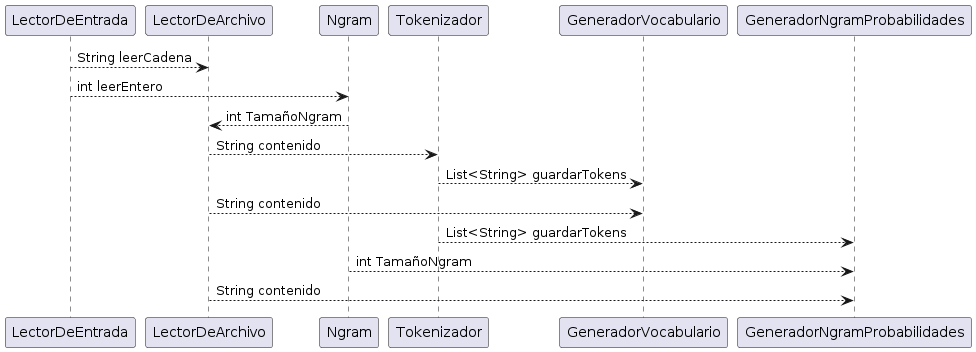

The diagram above was rendered by PlantUML. Its source (embedded in the PNG):
@startuml
LectorDeEntrada --> LectorDeArchivo: String leerCadena

LectorDeEntrada --> Ngram: int leerEntero
Ngram --> LectorDeArchivo: int TamañoNgram
LectorDeArchivo --> Tokenizador: String contenido
GeneradorVocabulario <-- Tokenizador: List<String> guardarTokens
GeneradorVocabulario <-- LectorDeArchivo: String contenido
GeneradorNgramProbabilidades <-- Tokenizador: List<String> guardarTokens
GeneradorNgramProbabilidades <-- Ngram: int TamañoNgram
GeneradorNgramProbabilidades <-- LectorDeArchivo: String contenido
@enduml